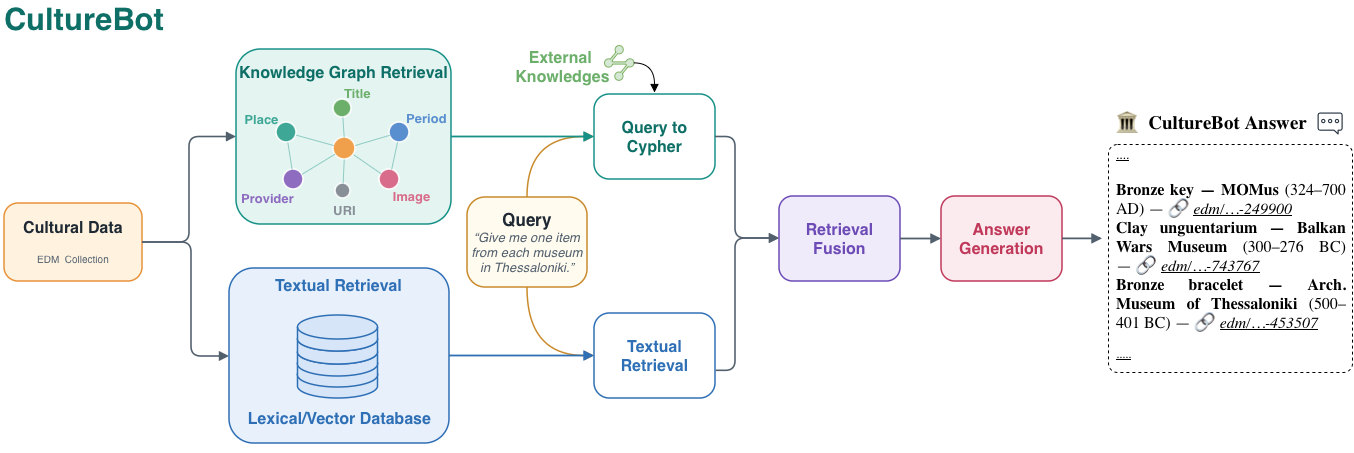

The diagram above was exported from draw.io. Its source (the exported page's mxGraphModel, read from the mxfile embedded in the PNG):
<mxGraphModel dx="1196" dy="834" grid="0" gridSize="10" guides="1" tooltips="1" connect="1" arrows="1" fold="1" page="1" pageScale="1" pageWidth="1400" pageHeight="640" math="0" shadow="0">
  <root>
    <mxCell id="0" />
    <mxCell id="1" parent="0" />
    <mxCell id="e_q_rl" edge="1" parent="1" source="query" style="edgeStyle=orthogonalEdgeStyle;rounded=1;html=1;curved=1;endArrow=block;strokeColor=#C98A2B;strokeWidth=1.5;exitX=0.5;exitY=1;exitDx=0;exitDy=0;entryX=0;entryY=0.5;entryDx=0;entryDy=0;" target="rl">
      <mxGeometry relative="1" as="geometry" />
    </mxCell>
    <mxCell id="e_q_rg" edge="1" parent="1" source="query" style="edgeStyle=orthogonalEdgeStyle;rounded=1;html=1;curved=1;endArrow=block;strokeColor=#C98A2B;strokeWidth=1.5;exitX=0.5;exitY=0;exitDx=0;exitDy=0;entryX=0;entryY=0.5;entryDx=0;entryDy=0;" target="rg">
      <mxGeometry relative="1" as="geometry" />
    </mxCell>
    <mxCell id="title" parent="1" style="text;html=1;align=left;verticalAlign=middle;fontStyle=1;fontSize=26;fontColor=#0E6F66;" value="&lt;font style=&quot;font-size: 31px;&quot;&gt;CultureBot&lt;/font&gt;" vertex="1">
      <mxGeometry height="40" width="220" x="39" y="42" as="geometry" />
    </mxCell>
    <mxCell id="data" parent="1" style="rounded=1;whiteSpace=wrap;html=1;arcSize=18;fillColor=#FFF3E0;strokeColor=#E8923A;strokeWidth=1.5;fontColor=#1F2933;shadow=1;" value="&lt;b&gt;&lt;font style=&quot;font-size: 16px;&quot;&gt;Cultural Data&lt;/font&gt;&lt;/b&gt;&lt;div&gt;&lt;span style=&quot;font-size: 10px; color: rgb(82, 96, 109);&quot;&gt;&lt;br&gt;&lt;/span&gt;&lt;/div&gt;&lt;div&gt;&lt;span style=&quot;font-size: 10px; color: rgb(82, 96, 109);&quot;&gt;EDM &amp;nbsp;Collection&lt;br&gt;&lt;/span&gt;&lt;/div&gt;" vertex="1">
      <mxGeometry height="78" width="138" x="41" y="246" as="geometry" />
    </mxCell>
    <mxCell id="query" parent="1" style="rounded=1;whiteSpace=wrap;html=1;arcSize=20;fillColor=#FFFBEF;strokeColor=#C98A2B;strokeWidth=1.5;fontColor=#1F2933;shadow=1;" value="&lt;b&gt;&lt;font style=&quot;font-size: 17px;&quot;&gt;Query&lt;/font&gt;&lt;/b&gt;&lt;div&gt;&lt;span style=&quot;color: rgb(82, 96, 109);&quot;&gt;&lt;font style=&quot;font-size: 13px;&quot;&gt;&lt;span style=&quot;color: light-dark(rgb(82, 96, 109), rgb(146, 158, 170));&quot;&gt;&lt;i&gt;“&lt;/i&gt;&lt;/span&gt;&lt;/font&gt;&lt;/span&gt;&lt;font color=&quot;#52606d&quot; style=&quot;font-size: 13px;&quot;&gt;&lt;span style=&quot;caret-color: rgb(82, 96, 109);&quot;&gt;&lt;i&gt;Give me one item from each museum in Thessaloniki.&lt;/i&gt;&lt;/span&gt;&lt;/font&gt;&lt;i style=&quot;color: rgb(82, 96, 109);&quot;&gt;”&lt;/i&gt;&lt;/div&gt;" vertex="1">
      <mxGeometry height="90" width="120" x="504" y="240" as="geometry" />
    </mxCell>
    <mxCell id="rg" parent="1" style="rounded=1;whiteSpace=wrap;html=1;arcSize=18;fillColor=#FFFFFF;strokeColor=#179187;strokeWidth=1.5;shadow=1;" value="&lt;b style=&quot;color: rgb(14, 111, 102);&quot;&gt;&lt;font style=&quot;font-size: 16px;&quot;&gt;Query to Cypher&lt;/font&gt;&lt;/b&gt;" vertex="1">
      <mxGeometry height="85" width="121" x="631" y="137" as="geometry" />
    </mxCell>
    <mxCell id="rl" parent="1" style="rounded=1;whiteSpace=wrap;html=1;arcSize=18;fillColor=#FFFFFF;strokeColor=#2F6FB5;strokeWidth=1.5;shadow=1;" value="&lt;b style=&quot;color: rgb(47, 111, 181);&quot;&gt;&lt;font style=&quot;font-size: 16px;&quot;&gt;Textual Retrieval&lt;/font&gt;&lt;/b&gt;" vertex="1">
      <mxGeometry height="85" width="121" x="631" y="356" as="geometry" />
    </mxCell>
    <mxCell id="ans" parent="1" style="rounded=1;whiteSpace=wrap;html=1;arcSize=16;fillColor=#FCEBEE;strokeColor=#C0395B;strokeWidth=1.5;shadow=1;" value="&lt;font color=&quot;#c0395b&quot; style=&quot;font-size: 16px;&quot;&gt;&lt;span style=&quot;caret-color: rgb(192, 57, 91);&quot;&gt;&lt;b&gt;Answer Generation&lt;/b&gt;&lt;/span&gt;&lt;/font&gt;" vertex="1">
      <mxGeometry height="85" width="121" x="978" y="239" as="geometry" />
    </mxCell>
    <mxCell id="e_data_kg" edge="1" parent="1" source="data" style="edgeStyle=orthogonalEdgeStyle;rounded=1;html=1;endArrow=block;strokeColor=#52606D;strokeWidth=1.6;fontSize=9;fontColor=#52606D;" target="kg" value="">
      <mxGeometry relative="1" as="geometry" />
    </mxCell>
    <mxCell id="e_kg_rg" edge="1" parent="1" source="kg" style="edgeStyle=orthogonalEdgeStyle;rounded=1;html=1;endArrow=block;strokeColor=#179187;strokeWidth=1.8;" target="rg">
      <mxGeometry relative="1" as="geometry" />
    </mxCell>
    <mxCell id="e_lx_rl" edge="1" parent="1" source="lx" style="edgeStyle=orthogonalEdgeStyle;rounded=1;html=1;endArrow=block;strokeColor=#2F6FB5;strokeWidth=1.8;" target="rl">
      <mxGeometry relative="1" as="geometry" />
    </mxCell>
    <mxCell id="WGJm9CYhPOC9VoNkEpzF-2" connectable="0" parent="1" style="group" value="" vertex="1">
      <mxGeometry height="175" width="215" x="273" y="92" as="geometry" />
    </mxCell>
    <mxCell id="kg" parent="WGJm9CYhPOC9VoNkEpzF-2" style="rounded=1;whiteSpace=wrap;html=1;arcSize=14;fillColor=#E3F4F1;strokeColor=#179187;strokeWidth=1.5;verticalAlign=top;spacingTop=8;shadow=1;" value="&lt;b style=&quot;color: rgb(14, 111, 102);&quot;&gt;&lt;font style=&quot;font-size: 16px;&quot;&gt;Knowledge Graph Retrieval&lt;/font&gt;&lt;/b&gt;&lt;div&gt;&lt;b style=&quot;color: rgb(14, 111, 102);&quot;&gt;&lt;br&gt;&lt;/b&gt;&lt;/div&gt;" vertex="1">
      <mxGeometry height="175" width="215" as="geometry" />
    </mxCell>
    <mxCell id="gObj" parent="WGJm9CYhPOC9VoNkEpzF-2" style="ellipse;html=1;fillColor=#F0A04B;strokeColor=#ffffff;strokeWidth=1.5;" value="" vertex="1">
      <mxGeometry height="22" width="22" x="97" y="88" as="geometry" />
    </mxCell>
    <mxCell id="gPl" parent="WGJm9CYhPOC9VoNkEpzF-2" style="ellipse;html=1;fillColor=#3FA796;strokeColor=#ffffff;strokeWidth=1.5;" value="" vertex="1">
      <mxGeometry height="20" width="20" x="40" y="73" as="geometry" />
    </mxCell>
    <mxCell id="gTi" parent="WGJm9CYhPOC9VoNkEpzF-2" style="ellipse;html=1;fillColor=#5A8FCF;strokeColor=#ffffff;strokeWidth=1.5;" value="" vertex="1">
      <mxGeometry height="20" width="20" x="153" y="73" as="geometry" />
    </mxCell>
    <mxCell id="gPr" parent="WGJm9CYhPOC9VoNkEpzF-2" style="ellipse;html=1;fillColor=#8E6CC0;strokeColor=#ffffff;strokeWidth=1.5;" value="" vertex="1">
      <mxGeometry height="20" width="20" x="47" y="120" as="geometry" />
    </mxCell>
    <mxCell id="gIm" parent="WGJm9CYhPOC9VoNkEpzF-2" style="ellipse;html=1;fillColor=#D96C8A;strokeColor=#ffffff;strokeWidth=1.5;" value="" vertex="1">
      <mxGeometry height="20" width="20" x="143" y="120" as="geometry" />
    </mxCell>
    <mxCell id="gCo" parent="WGJm9CYhPOC9VoNkEpzF-2" style="ellipse;html=1;fillColor=#6BAF6B;strokeColor=#ffffff;strokeWidth=1.5;" value="" vertex="1">
      <mxGeometry height="18" width="18" x="97" y="50" as="geometry" />
    </mxCell>
    <mxCell id="gUr" parent="WGJm9CYhPOC9VoNkEpzF-2" style="ellipse;html=1;fillColor=#888F96;strokeColor=#ffffff;strokeWidth=1.5;" value="" vertex="1">
      <mxGeometry height="15" width="15" x="99" y="134" as="geometry" />
    </mxCell>
    <mxCell id="ge1" edge="1" parent="WGJm9CYhPOC9VoNkEpzF-2" source="gObj" style="endArrow=none;html=1;strokeColor=#8FCBC3;strokeWidth=1;" target="gPl">
      <mxGeometry relative="1" as="geometry" />
    </mxCell>
    <mxCell id="ge2" edge="1" parent="WGJm9CYhPOC9VoNkEpzF-2" source="gObj" style="endArrow=none;html=1;strokeColor=#8FCBC3;strokeWidth=1;" target="gTi">
      <mxGeometry relative="1" as="geometry" />
    </mxCell>
    <mxCell id="ge3" edge="1" parent="WGJm9CYhPOC9VoNkEpzF-2" source="gObj" style="endArrow=none;html=1;strokeColor=#8FCBC3;strokeWidth=1;" target="gPr">
      <mxGeometry relative="1" as="geometry" />
    </mxCell>
    <mxCell id="ge4" edge="1" parent="WGJm9CYhPOC9VoNkEpzF-2" source="gObj" style="endArrow=none;html=1;strokeColor=#8FCBC3;strokeWidth=1;" target="gIm">
      <mxGeometry relative="1" as="geometry" />
    </mxCell>
    <mxCell id="ge5" edge="1" parent="WGJm9CYhPOC9VoNkEpzF-2" source="gObj" style="endArrow=none;html=1;strokeColor=#8FCBC3;strokeWidth=1;" target="gCo">
      <mxGeometry relative="1" as="geometry" />
    </mxCell>
    <mxCell id="ge6" edge="1" parent="WGJm9CYhPOC9VoNkEpzF-2" source="gObj" style="endArrow=none;html=1;strokeColor=#8FCBC3;strokeWidth=1;" target="gUr">
      <mxGeometry relative="1" as="geometry" />
    </mxCell>
    <mxCell id="ge7" edge="1" parent="WGJm9CYhPOC9VoNkEpzF-2" source="gPl" style="endArrow=none;html=1;strokeColor=#8FCBC3;strokeWidth=1;" target="gPr">
      <mxGeometry relative="1" as="geometry" />
    </mxCell>
    <mxCell id="ge8" edge="1" parent="WGJm9CYhPOC9VoNkEpzF-2" source="gTi" style="endArrow=none;html=1;strokeColor=#8FCBC3;strokeWidth=1;" target="gIm">
      <mxGeometry relative="1" as="geometry" />
    </mxCell>
    <mxCell id="WGJm9CYhPOC9VoNkEpzF-5" parent="WGJm9CYhPOC9VoNkEpzF-2" style="text;html=1;align=center;verticalAlign=middle;fontSize=13;fontColor=#52606D;" value="&lt;b style=&quot;color: light-dark(rgb(63, 167, 150), rgb(237, 237, 237));&quot;&gt;Place&lt;/b&gt;" vertex="1">
      <mxGeometry height="24" width="42" x="4" y="58" as="geometry" />
    </mxCell>
    <mxCell id="WGJm9CYhPOC9VoNkEpzF-7" parent="WGJm9CYhPOC9VoNkEpzF-2" style="text;html=1;align=center;verticalAlign=middle;fontSize=13;fontColor=#52606D;" value="&lt;b style=&quot;color: light-dark(rgb(142, 108, 192), rgb(237, 237, 237));&quot;&gt;Provider&lt;/b&gt;" vertex="1">
      <mxGeometry height="24" width="42" x="10" y="137" as="geometry" />
    </mxCell>
    <mxCell id="WGJm9CYhPOC9VoNkEpzF-8" parent="WGJm9CYhPOC9VoNkEpzF-2" style="text;html=1;align=center;verticalAlign=middle;fontSize=13;fontColor=#52606D;" value="&lt;b style=&quot;color: light-dark(rgb(136, 143, 150), rgb(237, 237, 237));&quot;&gt;URI&lt;/b&gt;" vertex="1">
      <mxGeometry height="24" width="42" x="86.5" y="149" as="geometry" />
    </mxCell>
    <mxCell id="WGJm9CYhPOC9VoNkEpzF-10" parent="WGJm9CYhPOC9VoNkEpzF-2" style="text;html=1;align=center;verticalAlign=middle;fontSize=13;fontColor=#52606D;" value="&lt;b style=&quot;color: light-dark(rgb(217, 108, 138), rgb(237, 237, 237));&quot;&gt;Image&lt;/b&gt;" vertex="1">
      <mxGeometry height="24" width="42" x="154" y="135" as="geometry" />
    </mxCell>
    <mxCell id="WGJm9CYhPOC9VoNkEpzF-11" parent="WGJm9CYhPOC9VoNkEpzF-2" style="text;html=1;align=center;verticalAlign=middle;fontSize=13;fontColor=#52606D;" value="&lt;b style=&quot;color: light-dark(rgb(90, 143, 207), rgb(237, 237, 237));&quot;&gt;Period&lt;/b&gt;" vertex="1">
      <mxGeometry height="24" width="42" x="169" y="57" as="geometry" />
    </mxCell>
    <mxCell id="WGJm9CYhPOC9VoNkEpzF-12" parent="WGJm9CYhPOC9VoNkEpzF-2" style="text;html=1;align=center;verticalAlign=middle;fontSize=13;fontColor=#52606D;" value="&lt;b style=&quot;color: light-dark(rgb(108, 175, 107), rgb(237, 237, 237));&quot;&gt;Title&lt;/b&gt;" vertex="1">
      <mxGeometry height="24" width="42" x="100" y="32" as="geometry" />
    </mxCell>
    <mxCell id="WGJm9CYhPOC9VoNkEpzF-4" edge="1" parent="1" source="data" style="edgeStyle=orthogonalEdgeStyle;rounded=1;html=1;endArrow=block;strokeColor=#52606D;strokeWidth=1.6;fontSize=9;fontColor=#52606D;exitX=1;exitY=0.5;exitDx=0;exitDy=0;" target="lx" value="">
      <mxGeometry relative="1" x="-0.0022" as="geometry">
        <mxPoint as="offset" />
        <Array as="points">
          <mxPoint x="228" y="285" />
          <mxPoint x="228" y="399" />
        </Array>
        <mxPoint x="265" y="279" as="sourcePoint" />
        <mxPoint x="370" y="172" as="targetPoint" />
      </mxGeometry>
    </mxCell>
    <mxCell id="lx" parent="1" style="rounded=1;whiteSpace=wrap;html=1;arcSize=14;fillColor=#E7F0FB;strokeColor=#2F6FB5;strokeWidth=1.5;verticalAlign=top;spacingTop=8;shadow=1;" value="" vertex="1">
      <mxGeometry height="175" width="220" x="266" y="311" as="geometry" />
    </mxCell>
    <mxCell id="WGJm9CYhPOC9VoNkEpzF-67" parent="1" style="text;html=1;align=center;verticalAlign=middle;fontSize=13;fontColor=#52606D;" value="&lt;b style=&quot;color: light-dark(rgb(46, 111, 181), rgb(237, 237, 237));&quot;&gt;&lt;font style=&quot;font-size: 16px;&quot;&gt;Textual Retrieval&lt;/font&gt;&lt;/b&gt;" vertex="1">
      <mxGeometry height="24" width="117" x="316" y="317" as="geometry" />
    </mxCell>
    <mxCell id="WGJm9CYhPOC9VoNkEpzF-70" parent="1" style="text;html=1;align=center;verticalAlign=middle;fontSize=13;fontColor=#52606D;" value="&lt;b style=&quot;color: light-dark(rgb(46, 111, 181), rgb(237, 237, 237));&quot;&gt;&lt;font style=&quot;font-size: 16px;&quot;&gt;Lexical/Vector Database&lt;/font&gt;&lt;/b&gt;" vertex="1">
      <mxGeometry height="24" width="117" x="317.5" y="450" as="geometry" />
    </mxCell>
    <mxCell id="WGJm9CYhPOC9VoNkEpzF-28" connectable="0" parent="1" style="group" value="" vertex="1">
      <mxGeometry height="83" width="80" x="334.5" y="358" as="geometry" />
    </mxCell>
    <mxCell id="WGJm9CYhPOC9VoNkEpzF-23" parent="WGJm9CYhPOC9VoNkEpzF-28" style="shape=cylinder3;whiteSpace=wrap;html=1;boundedLbl=1;backgroundOutline=1;size=12;fillColor=#D6E6F8;strokeColor=#2F6FB5;strokeWidth=1.5;" value="" vertex="1">
      <mxGeometry height="36" width="80" y="47" as="geometry" />
    </mxCell>
    <mxCell id="WGJm9CYhPOC9VoNkEpzF-24" parent="WGJm9CYhPOC9VoNkEpzF-28" style="shape=cylinder3;whiteSpace=wrap;html=1;boundedLbl=1;backgroundOutline=1;size=12;fillColor=#D6E6F8;strokeColor=#2F6FB5;strokeWidth=1.5;" value="" vertex="1">
      <mxGeometry height="36" width="80" y="36" as="geometry" />
    </mxCell>
    <mxCell id="WGJm9CYhPOC9VoNkEpzF-25" parent="WGJm9CYhPOC9VoNkEpzF-28" style="shape=cylinder3;whiteSpace=wrap;html=1;boundedLbl=1;backgroundOutline=1;size=12;fillColor=#D6E6F8;strokeColor=#2F6FB5;strokeWidth=1.5;" value="" vertex="1">
      <mxGeometry height="36" width="80" y="25" as="geometry" />
    </mxCell>
    <mxCell id="WGJm9CYhPOC9VoNkEpzF-26" parent="WGJm9CYhPOC9VoNkEpzF-28" style="shape=cylinder3;whiteSpace=wrap;html=1;boundedLbl=1;backgroundOutline=1;size=12;fillColor=#D6E6F8;strokeColor=#2F6FB5;strokeWidth=1.5;" value="" vertex="1">
      <mxGeometry height="37" width="80" y="12" as="geometry" />
    </mxCell>
    <mxCell id="WGJm9CYhPOC9VoNkEpzF-27" parent="WGJm9CYhPOC9VoNkEpzF-28" style="shape=cylinder3;whiteSpace=wrap;html=1;boundedLbl=1;backgroundOutline=1;size=12;fillColor=#D6E6F8;strokeColor=#2F6FB5;strokeWidth=1.5;" value="" vertex="1">
      <mxGeometry height="36" width="80" as="geometry" />
    </mxCell>
    <mxCell id="WGJm9CYhPOC9VoNkEpzF-74" parent="1" style="rounded=1;whiteSpace=wrap;html=1;arcSize=16;fillColor=#F0EBFA;strokeColor=#6C4BB6;strokeWidth=1.5;shadow=1;" value="&lt;font color=&quot;#6c4bb6&quot; style=&quot;font-size: 16px;&quot;&gt;&lt;span style=&quot;caret-color: rgb(108, 75, 182);&quot;&gt;&lt;b&gt;Retrieval Fusion&lt;/b&gt;&lt;/span&gt;&lt;/font&gt;" vertex="1">
      <mxGeometry height="85" width="121" x="816" y="239" as="geometry" />
    </mxCell>
    <mxCell id="WGJm9CYhPOC9VoNkEpzF-75" edge="1" parent="1" source="rg" style="edgeStyle=orthogonalEdgeStyle;rounded=1;html=1;endArrow=block;strokeColor=#52606D;strokeWidth=1.6;fontSize=9;fontColor=#52606D;exitX=1;exitY=0.5;exitDx=0;exitDy=0;entryX=0;entryY=0.5;entryDx=0;entryDy=0;" target="WGJm9CYhPOC9VoNkEpzF-74" value="">
      <mxGeometry relative="1" x="-0.0022" as="geometry">
        <mxPoint as="offset" />
        <Array as="points">
          <mxPoint x="772" y="179" />
          <mxPoint x="772" y="281" />
          <mxPoint x="816" y="281" />
        </Array>
        <mxPoint x="223" y="291" as="sourcePoint" />
        <mxPoint x="310" y="405" as="targetPoint" />
      </mxGeometry>
    </mxCell>
    <mxCell id="WGJm9CYhPOC9VoNkEpzF-76" edge="1" parent="1" style="edgeStyle=orthogonalEdgeStyle;rounded=1;html=1;endArrow=block;strokeColor=#52606D;strokeWidth=1.6;fontSize=9;fontColor=#52606D;exitX=1;exitY=0.5;exitDx=0;exitDy=0;" value="">
      <mxGeometry relative="1" x="-0.0022" as="geometry">
        <mxPoint as="offset" />
        <Array as="points">
          <mxPoint x="772" y="413.5" />
          <mxPoint x="772" y="280.5" />
        </Array>
        <mxPoint x="752.66" y="413.31" as="sourcePoint" />
        <mxPoint x="816" y="281" as="targetPoint" />
      </mxGeometry>
    </mxCell>
    <mxCell id="WGJm9CYhPOC9VoNkEpzF-78" edge="1" parent="1" source="WGJm9CYhPOC9VoNkEpzF-74" style="edgeStyle=orthogonalEdgeStyle;rounded=1;html=1;endArrow=block;strokeColor=#52606D;strokeWidth=1.8;entryX=0;entryY=0.5;entryDx=0;entryDy=0;exitX=1;exitY=0.5;exitDx=0;exitDy=0;" target="ans">
      <mxGeometry relative="1" as="geometry">
        <mxPoint x="954" y="293" as="sourcePoint" />
        <mxPoint x="999" y="318.9655172413793" as="targetPoint" />
      </mxGeometry>
    </mxCell>
    <mxCell id="WGJm9CYhPOC9VoNkEpzF-80" edge="1" parent="1" style="edgeStyle=orthogonalEdgeStyle;rounded=1;html=1;endArrow=block;strokeColor=#52606D;strokeWidth=1.8;entryX=0;entryY=0.5;entryDx=0;entryDy=0;exitX=1;exitY=0.5;exitDx=0;exitDy=0;">
      <mxGeometry relative="1" as="geometry">
        <mxPoint x="1099" y="281.38" as="sourcePoint" />
        <mxPoint x="1139" y="281.38" as="targetPoint" />
      </mxGeometry>
    </mxCell>
    <mxCell id="WGJm9CYhPOC9VoNkEpzF-82" parent="1" style="text;whiteSpace=wrap;html=1;" value="&lt;div style=&quot;text-align: justify;&quot;&gt;&lt;font face=&quot;-webkit-standard&quot; style=&quot;font-size: 19px;&quot;&gt;&lt;span style=&quot;caret-color: rgb(0, 0, 0); color: rgb(0, 0, 0);&quot;&gt;&lt;b&gt;🏛 &amp;nbsp;CultureBot Answer&lt;/b&gt;&lt;/span&gt;&lt;/font&gt;&lt;/div&gt;&lt;div style=&quot;text-align: justify;&quot;&gt;&lt;br&gt;&lt;/div&gt;&lt;div style=&quot;text-align: justify;&quot;&gt;&lt;u&gt;&lt;i&gt;....&lt;/i&gt;&lt;/u&gt;&lt;/div&gt;&lt;div style=&quot;text-align: justify;&quot;&gt;&lt;font face=&quot;-webkit-standard&quot; size=&quot;3&quot;&gt;&lt;span style=&quot;caret-color: rgb(0, 0, 0);&quot;&gt;&lt;b&gt;&lt;br&gt;&lt;/b&gt;&lt;/span&gt;&lt;/font&gt;&lt;/div&gt;&lt;div style=&quot;text-align: justify;&quot;&gt;&lt;font face=&quot;-webkit-standard&quot; size=&quot;3&quot;&gt;&lt;span style=&quot;caret-color: rgb(0, 0, 0);&quot;&gt;&lt;b&gt;Bronze key — MOMus&lt;/b&gt; (324–700 AD) —&amp;nbsp;&lt;/span&gt;&lt;/font&gt;&lt;span style=&quot;font-family: -webkit-standard; font-size: medium;&quot;&gt;🔗&amp;nbsp;&lt;/span&gt;&lt;span style=&quot;font-family: -webkit-standard; font-size: medium;&quot;&gt;&lt;i&gt;&lt;u&gt;edm/…-249900&lt;/u&gt;&lt;/i&gt;&lt;/span&gt;&lt;br&gt;&lt;/div&gt;&lt;div style=&quot;text-align: justify;&quot;&gt;&lt;font face=&quot;-webkit-standard&quot; size=&quot;3&quot;&gt;&lt;span style=&quot;caret-color: rgb(0, 0, 0);&quot;&gt;&lt;b&gt;Clay unguentarium — Balkan Wars Museum&lt;/b&gt; (300–276 BC) —&amp;nbsp;&lt;/span&gt;&lt;/font&gt;&lt;span style=&quot;font-family: -webkit-standard; font-size: medium;&quot;&gt;🔗&amp;nbsp;&lt;/span&gt;&lt;span style=&quot;font-family: -webkit-standard; font-size: medium;&quot;&gt;&lt;i&gt;&lt;u&gt;edm/…-743767&lt;/u&gt;&lt;/i&gt;&lt;/span&gt;&lt;/div&gt;&lt;div style=&quot;text-align: justify;&quot;&gt;&lt;font face=&quot;-webkit-standard&quot; size=&quot;3&quot;&gt;&lt;span style=&quot;caret-color: rgb(0, 0, 0);&quot;&gt;&lt;b&gt;Bronze bracelet — Arch. Museum of Thessaloniki&lt;/b&gt; (500–401 BC) —&amp;nbsp;&lt;/span&gt;&lt;/font&gt;&lt;span style=&quot;font-family: -webkit-standard; font-size: medium;&quot;&gt;🔗&amp;nbsp;&lt;/span&gt;&lt;span style=&quot;font-family: -webkit-standard; font-size: medium;&quot;&gt;&lt;i&gt;&lt;u&gt;edm/…-453507&lt;/u&gt;&lt;/i&gt;&lt;/span&gt;&lt;/div&gt;&lt;div style=&quot;text-align: justify;&quot;&gt;&lt;i style=&quot;font-family: -webkit-standard;&quot;&gt;&lt;u&gt;&lt;br&gt;&lt;/u&gt;&lt;/i&gt;&lt;/div&gt;&lt;div style=&quot;text-align: justify;&quot;&gt;&lt;i style=&quot;font-family: -webkit-standard;&quot;&gt;&lt;u&gt;.....&lt;/u&gt;&lt;/i&gt;&lt;br&gt;&lt;/div&gt;" vertex="1">
      <mxGeometry height="200" width="232" x="1151" y="148" as="geometry" />
    </mxCell>
    <mxCell id="eZ4ub5u4KHaOY10daeC3-1" parent="1" style="points=[];aspect=fixed;html=1;align=center;shadow=0;dashed=0;fillColor=#d5e8d4;strokeColor=#82b366;shape=mxgraph.alibaba_cloud.dcdn_dynamic_route_for_cdn;" value="" vertex="1">
      <mxGeometry height="34.83" width="29.5" x="641" y="88" as="geometry" />
    </mxCell>
    <mxCell id="eZ4ub5u4KHaOY10daeC3-3" edge="1" parent="1" source="eZ4ub5u4KHaOY10daeC3-1" style="endArrow=block;html=1;rounded=0;curved=1;exitX=0.99;exitY=0.499;exitDx=0;exitDy=0;exitPerimeter=0;endFill=1;edgeStyle=orthogonalEdgeStyle;" value="">
      <mxGeometry height="50" relative="1" width="50" as="geometry">
        <mxPoint x="607" y="126" as="sourcePoint" />
        <mxPoint x="691" y="135" as="targetPoint" />
      </mxGeometry>
    </mxCell>
    <mxCell id="eZ4ub5u4KHaOY10daeC3-6" parent="1" style="text;html=1;align=center;verticalAlign=middle;fontSize=13;fontColor=#52606D;" value="&lt;font color=&quot;#6caf6b&quot; style=&quot;font-size: 16px;&quot;&gt;&lt;span style=&quot;caret-color: rgb(108, 175, 107);&quot;&gt;&lt;b&gt;External&amp;nbsp;&lt;/b&gt;&lt;/span&gt;&lt;/font&gt;&lt;div&gt;&lt;font color=&quot;#6caf6b&quot; style=&quot;font-size: 16px;&quot;&gt;&lt;span style=&quot;caret-color: rgb(108, 175, 107);&quot;&gt;&lt;b&gt;Knowledges&lt;/b&gt;&lt;/span&gt;&lt;/font&gt;&lt;/div&gt;" vertex="1">
      <mxGeometry height="24" width="42" x="578" y="97.83" as="geometry" />
    </mxCell>
    <mxCell id="eZ4ub5u4KHaOY10daeC3-10" parent="1" style="sketch=0;outlineConnect=0;fontColor=#232F3E;gradientColor=none;fillColor=#232F3D;strokeColor=none;dashed=0;verticalLabelPosition=bottom;verticalAlign=top;align=center;html=1;fontSize=12;fontStyle=0;aspect=fixed;pointerEvents=1;shape=mxgraph.aws4.chat;" value="" vertex="1">
      <mxGeometry height="22" width="25.24" x="1354" y="155" as="geometry" />
    </mxCell>
    <mxCell id="eZ4ub5u4KHaOY10daeC3-11" parent="1" style="rounded=1;whiteSpace=wrap;html=1;fillColor=none;dashed=1;perimeterSpacing=0;arcSize=4;" value="" vertex="1">
      <mxGeometry height="228" width="244" x="1145" y="187" as="geometry" />
    </mxCell>
  </root>
</mxGraphModel>